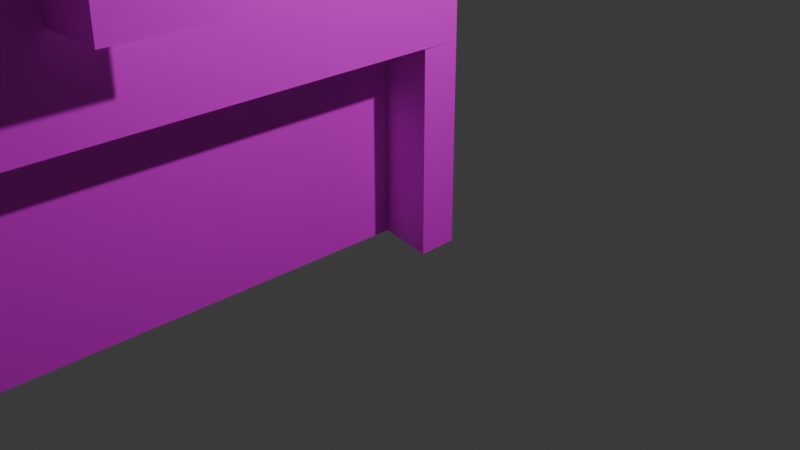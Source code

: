 # Source: 0.blend  (saved by Blender 4.0.36; exported with 4.5.12 LTS)
import bpy
from mathutils import Matrix  # noqa: F401  (used for matrix-valued properties, if any)

bpy.ops.wm.read_factory_settings(use_empty=True)
scene = bpy.context.scene
scene.name = 'Scene'

# ---- collections
col_collection = bpy.data.collections.new('Collection'); scene.collection.children.link(col_collection)

# ---- images (referenced by path relative to the original .blend; pixels are not part of the script)
import os
ASSET_DIR = os.environ.get("B2B_ASSET_DIR", "")  # directory of the original .blend (textures are referenced by path, not embedded)
HERE = os.path.dirname(os.path.abspath(__file__))  # packed textures are extracted next to this script under _unpacked/

def load_image(name, relpath, width, height, colorspace="sRGB"):
    """Load a texture the original file referenced (path relative to the .blend, or extracted next to this script)."""
    p = next((c for c in (os.path.join(HERE, relpath), os.path.join(ASSET_DIR, relpath)) if relpath and os.path.exists(c)), "")
    if p:
        img = bpy.data.images.load(p, check_existing=True)
        img.name = name
    else:  # same state as the original file: an image datablock whose file is absent (Cycles renders it pink)
        img = bpy.data.images.new(name, width, height)
        img.source = "FILE"
        img.filepath = "//" + (relpath or name)
    img.colorspace_settings.name = colorspace
    return img
img_dsc023230_dds = load_image('DSC023230.dds', 'DSC023230.dds', 1024, 1024, 'Non-Color')

# ---- materials (node trees are filled in below, after node groups)
mat_0material = bpy.data.materials.new('0Material')
mat_0material.diffuse_color = (1.0, 1.0, 1.0, 1.0)

# ---- material node trees
mat_0material.use_nodes = True; mat_0material.node_tree.nodes.clear()
_N = mat_0material.node_tree.nodes; _L = mat_0material.node_tree.links
n0 = _N.new('ShaderNodeBsdfPrincipled'); n0.name = 'プリンシプルBSDF'; n0.location = (10, 300)
n0.inputs[3].default_value = 1.45
n1 = _N.new('ShaderNodeOutputMaterial'); n1.name = 'マテリアル出力'; n1.location = (300, 300)
n2 = _N.new('ShaderNodeTexImage'); n2.name = '画像テクスチャ'; n2.location = (-300, 150)
n2.image = img_dsc023230_dds
n3 = _N.new('ShaderNodeMath'); n3.name = 'Math'; n3.location = (0, 0)
n3.hide = True
n3.operation = 'GREATER_THAN'
_L.new(n0.outputs[0], n1.inputs[0])
_L.new(n2.outputs[0], n0.inputs[0])
_L.new(n2.outputs[1], n3.inputs[0])
_L.new(n3.outputs[0], n0.inputs[4])
n1.is_active_output = True

# ---- world
world_world = bpy.data.worlds.new('World'); scene.world = world_world
world_world.use_nodes = True; world_world.node_tree.nodes.clear()
_N = world_world.node_tree.nodes; _L = world_world.node_tree.links
n0 = _N.new('ShaderNodeOutputWorld'); n0.name = 'World Output'; n0.location = (300, 300)
n1 = _N.new('ShaderNodeBackground'); n1.name = 'Background'; n1.location = (10, 300)
n1.inputs[0].default_value = (0.05088, 0.05088, 0.05088, 1.0)
_L.new(n1.outputs[0], n0.inputs[0])
n0.is_active_output = True
world_world.color = (0.05088, 0.05088, 0.05088)
world_world.use_sun_shadow = False
world_world.sun_shadow_jitter_overblur = 0.0

# ---- cameras
cam_camera = bpy.data.cameras.new('Camera')
cam_camera.clip_end = 100.0
cam_camera.ortho_scale = 7.314

# ---- lights
light_light = bpy.data.lights.new('Light', 'POINT')
light_light.transmission_factor = 0.0
light_light.use_soft_falloff = False
light_light.energy = 1000.0
light_light.shadow_soft_size = 0.1
light_light.shadow_maximum_resolution = 0.006
light_light.use_absolute_resolution = True

# ---- meshes
me_mesh = bpy.data.meshes.new('mesh')
me_mesh.from_pydata([(0.9489, 6.718, 4.651), (0.9489, -3.359, 4.651), (0.9489, -3.359, -4.651), (-1.898, -3.359, 4.651), (-1.898, -3.359, -4.651), (0.9489, 6.718, 3.559), (0.9489, 1.943, 4.651), (0.9489, 1.943, 3.559), (0.9489, 1.943, 1.78), (0.9489, 4.448, 3.559), (0.9489, 4.448, 1.78), (1.455, 1.943, 3.559), (1.455, 1.943, 1.78), (1.455, 4.448, 3.559), (1.455, 4.448, 1.78), (0.9489, 2.609, 3.559), (0.9489, 2.344, 1.78), (1.455, 2.609, 3.559), (1.455, 2.609, 1.78), (0.9673, 6.258, -2.362), (0.9489, 3.514, 3.559), (0.9489, 3.514, 1.78), (1.455, 3.514, 3.559), (1.455, 3.514, 1.78), (0.9489, 1.943, -1.353), (0.9489, 2.344, -1.353), (0.9489, 3.514, -1.353), (0.9489, 1.943, 0.2797), (0.9489, 2.344, 0.2797), (0.9489, 3.514, 0.2797), (1.683, 2.344, -1.353), (1.683, 3.514, -1.353), (1.683, 2.344, 0.2797), (1.683, 3.514, 0.2797), (0.9489, -3.359, -2.362), (0.9489, 1.943, -2.362), (0.9489, 2.344, -2.362), (0.9489, 3.514, -2.362), (0.9489, 6.718, -2.362), (0.9489, -2.792, -4.651), (0.9489, -2.792, 4.651), (0.9489, -2.792, -2.362), (0.9673, 6.258, -4.651), (0.9489, 5.623, 3.559), (0.9489, 6.718, -4.651), (0.2798, 1.943, -2.362), (0.2798, 4.448, -2.362), (0.2798, 2.344, -2.362), (0.2798, 3.514, -2.362), (0.9489, 6.718, -2.362), (0.2798, -2.792, -4.651), (0.2798, -2.792, -2.362), (0.2798, 6.372, -4.651), (0.2798, 6.372, -2.362)], [], [(28, 16, 8, 27), (8, 12, 11, 7), (22, 17, 11, 12, 18, 23, 14, 13), (20, 22, 13, 9), (21, 10, 14, 23), (8, 16, 18, 12), (7, 11, 17, 15), (29, 21, 16, 28), (16, 21, 23, 18), (15, 17, 22, 20), (38, 5, 43, 9, 10, 21, 29, 26, 37), (37, 26, 25, 36), (36, 25, 24, 35), (25, 30, 32, 28), (25, 28, 27, 24), (31, 33, 32, 30), (28, 32, 33, 29), (39, 41, 34, 2), (35, 24, 27, 8, 7, 6, 40, 1, 3, 4, 2, 34, 41), (44, 49, 19, 42), (42, 19, 53, 52), (47, 45, 51, 50, 52, 53, 46, 48), (6, 7, 15, 20, 9, 43, 5, 0)])
_uv = me_mesh.uv_layers.new(name='UVMap')
_uv.uv.foreach_set('vector', [0.5909, 0.53, 0.5909, 0.6909, 0.5247, 0.6909, 0.5247, 0.53, 0.5247, 0.6909, 0.5247, 0.6909, 0.5247, 0.8816, 0.5247, 0.8816, 0.6807, 0.8816, 0.5909, 0.8816, 0.5247, 0.8816, 0.5247, 0.6909, 0.5909, 0.6909, 0.6807, 0.6909, 0.7733, 0.6909, 0.7733, 0.8816, 0.6807, 0.8816, 0.6807, 0.8816, 0.7733, 0.8816, 0.7733, 0.8816, 0.6807, 0.6909, 0.7733, 0.6909, 0.7733, 0.6909, 0.6807, 0.6909, 0.5247, 0.6909, 0.5909, 0.6909, 0.5909, 0.6909, 0.5247, 0.6909, 0.5247, 0.8816, 0.5247, 0.8816, 0.5909, 0.8816, 0.5909, 0.8816, 0.6807, 0.53, 0.6807, 0.6909, 0.5909, 0.6909, 0.5909, 0.53, 0.5909, 0.6909, 0.6807, 0.6909, 0.6807, 0.6909, 0.5909, 0.6909, 0.5909, 0.8816, 0.5909, 0.8816, 0.6807, 0.8816, 0.6807, 0.8816, 0.9986, 0.2468, 0.9986, 0.8816, 0.8899, 0.8816, 0.7733, 0.8816, 0.7733, 0.6909, 0.6807, 0.6909, 0.6807, 0.53, 0.6807, 0.355, 0.6807, 0.2468, 0.6807, 0.2468, 0.6807, 0.355, 0.5909, 0.355, 0.5909, 0.2468, 0.5909, 0.2468, 0.5909, 0.355, 0.5247, 0.355, 0.5247, 0.2468, 0.5471, 0.3549, 0.5936, 0.3549, 0.5936, 0.5391, 0.5471, 0.5265, 0.5909, 0.355, 0.5909, 0.53, 0.5247, 0.53, 0.5247, 0.355, 0.7117, 0.3606, 0.7117, 0.5404, 0.6092, 0.5433, 0.6092, 0.355, 0.5909, 0.53, 0.5909, 0.53, 0.6807, 0.53, 0.6807, 0.53, 0.0549, 0.001405, 0.0549, 0.2468, -0.001404, 0.2468, -0.001404, 0.001405, 0.5247, 0.2468, 0.5247, 0.355, 0.5247, 0.53, 0.4852, 0.6909, 0.5247, 0.8816, 0.5247, 0.9986, 0.0549, 0.9986, 0.01969, 1.0, 0.003818, 1.0, 0.003818, 0.0, 0.01969, 0.0, -0.001404, 0.2468, 0.0549, 0.2468, 0.9986, 0.001405, 0.9986, 0.2468, 0.9529, 0.2468, 0.9529, 0.001405, 0.9529, 0.001405, 0.9529, 0.2468, 0.8899, 0.2468, 0.8899, 0.001405, 0.5909, 0.2468, 0.5247, 0.2468, 0.0549, 0.2468, 0.0549, 0.001405, 0.8899, 0.001405, 0.8899, 0.2468, 0.7733, 0.2468, 0.6807, 0.2468, 0.5247, 0.9986, 0.5247, 0.8816, 0.5909, 0.8816, 0.6807, 0.8816, 0.7733, 0.8816, 0.8899, 0.8816, 0.9986, 0.8816, 0.9986, 0.9986])
me_mesh.materials.append(mat_0material)
me_mesh.update()

# ---- objects
ob_0 = bpy.data.objects.new('0', me_mesh)
ob_light = bpy.data.objects.new('Light', light_light)
ob_camera = bpy.data.objects.new('Camera', cam_camera)

# ---- transforms, parenting, visibility, modifiers, constraints
ob_0.location = (-1.164, -5.718, 3.972)
ob_light.location = (4.076, 1.005, 5.904)
ob_light.rotation_euler = (0.6503, 0.05522, 1.866)
ob_light.lock_rotations_4d = False
ob_light.empty_display_type = 'ARROWS'
ob_light.color = (0.0, 0.0, 0.0, 0.0)
ob_light.lineart.crease_threshold = 0.0
ob_camera.location = (7.359, -6.926, 4.958)
ob_camera.rotation_euler = (1.109, 0.0, 0.8149)
ob_camera.lock_rotations_4d = False
ob_camera.empty_display_type = 'ARROWS'
ob_camera.color = (0.0, 0.0, 0.0, 0.0)
ob_camera.display_type = 'WIRE'
ob_camera.lineart.crease_threshold = 0.0

# ---- collection membership
scene.collection.objects.link(ob_0)
col_collection.objects.link(ob_light)
col_collection.objects.link(ob_camera)

# ---- scene / render settings (as saved in the file)
scene.camera = ob_camera
scene.frame_start = 1; scene.frame_end = 250; scene.frame_set(1)
scene.render.engine = 'BLENDER_EEVEE_NEXT'
scene.cycles.sampling_pattern = 'TABULATED_SOBOL'
bpy.context.view_layer.update()
